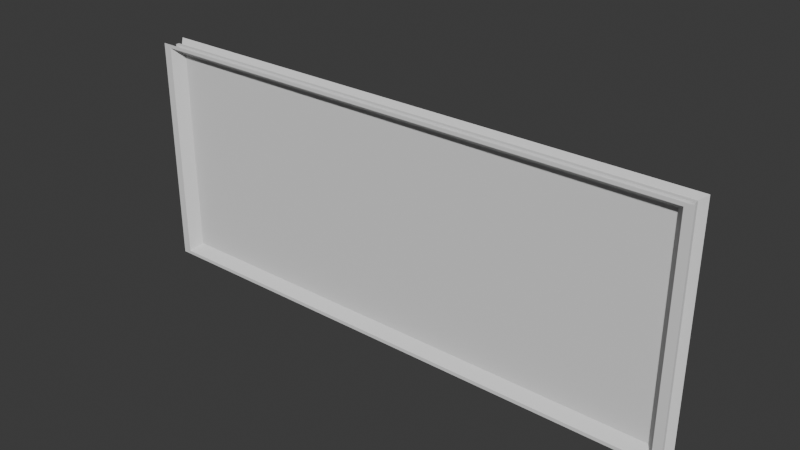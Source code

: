 # Source: elevatorV2_1.blend  (saved by Blender 5.1.4; exported with 4.5.12 LTS)
import bpy
from mathutils import Matrix  # noqa: F401  (used for matrix-valued properties, if any)

bpy.ops.wm.read_factory_settings(use_empty=True)
scene = bpy.context.scene
scene.name = 'Scene'

# ---- collections
col_collection = bpy.data.collections.new('Collection'); scene.collection.children.link(col_collection)

# ---- world
world_world = bpy.data.worlds.new('World'); scene.world = world_world
world_world.use_nodes = True; world_world.node_tree.nodes.clear()
_N = world_world.node_tree.nodes; _L = world_world.node_tree.links
n0 = _N.new('ShaderNodeOutputWorld'); n0.name = 'World Output'; n0.location = (200, 100)
n1 = _N.new('ShaderNodeBackground'); n1.name = 'Background'; n1.location = (-200, 100)
n1.inputs[0].default_value = (0.05088, 0.05088, 0.05088, 1.0)
_L.new(n1.outputs[0], n0.inputs[0])
n0.is_active_output = True
world_world.color = (0.05088, 0.05088, 0.05088)
world_world.sun_shadow_jitter_overblur = 0.0

# ---- meshes
me_cube_001 = bpy.data.meshes.new('Cube.001')
me_cube_001.from_pydata([(-2.0, -1.0, 0.0), (-2.0, -1.0, 2.0), (-2.0, 1.0, 0.0), (-2.0, 1.0, 2.0), (0.0, -1.0, 0.0), (0.0, -1.0, 2.0), (0.0, 1.0, 0.0), (0.0, 1.0, 2.0)], [], [(0, 1, 3, 2), (2, 3, 7, 6), (6, 7, 5, 4), (4, 5, 1, 0), (2, 6, 4, 0), (7, 3, 1, 5)])
_uv = me_cube_001.uv_layers.new(name='UVMap')
_uv.uv.foreach_set('vector', [0.375, 0.0, 0.625, 0.0, 0.625, 0.25, 0.375, 0.25, 0.375, 0.25, 0.625, 0.25, 0.625, 0.5, 0.375, 0.5, 0.375, 0.5, 0.625, 0.5, 0.625, 0.75, 0.375, 0.75, 0.375, 0.75, 0.625, 0.75, 0.625, 1.0, 0.375, 1.0, 0.125, 0.5, 0.375, 0.5, 0.375, 0.75, 0.125, 0.75, 0.625, 0.5, 0.875, 0.5, 0.875, 0.75, 0.625, 0.75])
me_cube_001.update()
me_cube_002 = bpy.data.meshes.new('Cube.002')
me_cube_002.from_pydata([(-144.8, 11.0, -0.761), (-144.8, 11.0, 61.47), (1.894, 11.0, -0.761), (1.894, 11.0, 61.47), (-148.0, 5.789, -3.647), (-145.4, 3.0, -1.386), (-148.0, -0.5, -3.646), (-148.0, -0.5, 64.35), (-145.4, 2.993, 62.35), (-148.0, 5.789, 64.35), (5.028, -0.5, -3.646), (2.465, 3.0, -1.386), (5.025, 5.789, -3.647), (5.025, 5.789, 64.35), (2.465, 2.993, 62.35), (5.028, -0.5, 64.35), (-142.9, 10.0, 0.0), (-142.9, 10.0, 60.71), (0.0, 10.0, 0.0), (0.0, 10.0, 60.71), (-145.7, 5.8, -2.611), (-142.9, 3.0, 0.0), (-145.7, -0.5, -2.611), (-145.7, -0.5, 63.32), (-142.9, 3.0, 60.71), (-145.7, 5.8, 63.32), (2.718, -0.5, -2.611), (0.0, 3.0, 0.0), (2.718, 5.8, -2.611), (2.718, 5.8, 63.32), (0.0, 3.0, 60.71), (2.718, -0.5, 63.32), (-146.7, 2.0, -1.386), (-146.7, 1.246, 62.35), (3.747, 2.0, -1.386), (3.747, 1.246, 62.35)], [], [(4, 9, 1, 0), (0, 1, 3, 2), (3, 1, 9, 13), (13, 9, 8, 14), (35, 33, 7, 15), (0, 2, 12, 4), (4, 12, 11, 5), (32, 34, 10, 6), (2, 3, 13, 12), (12, 13, 14, 11), (34, 35, 15, 10), (32, 33, 8, 5), (5, 8, 9, 4), (20, 16, 17, 25), (16, 18, 19, 17), (19, 29, 25, 17), (29, 30, 24, 25), (30, 31, 23, 24), (16, 20, 28, 18), (20, 21, 27, 28), (21, 22, 26, 27), (18, 28, 29, 19), (28, 27, 30, 29), (27, 26, 31, 30), (22, 21, 24, 23), (21, 20, 25, 24), (31, 26, 10, 15), (26, 22, 6, 10), (22, 23, 7, 6), (23, 31, 15, 7), (6, 7, 33, 32), (11, 14, 35, 34), (5, 11, 34, 32), (14, 8, 33, 35)])
_uv = me_cube_002.uv_layers.new(name='UVMap')
_uv.uv.foreach_set('vector', [0.375, 0.1875, 0.625, 0.1875, 0.625, 0.25, 0.375, 0.25, 0.375, 0.25, 0.625, 0.25, 0.625, 0.5, 0.375, 0.5, 0.625, 0.5, 0.875, 0.5, 0.875, 0.5625, 0.625, 0.5625, 0.625, 0.5625, 0.875, 0.5625, 0.875, 0.625, 0.625, 0.625, 0.625, 0.6562, 0.875, 0.6562, 0.875, 0.6875, 0.625, 0.6875, 0.125, 0.5, 0.375, 0.5, 0.375, 0.5625, 0.125, 0.5625, 0.125, 0.5625, 0.375, 0.5625, 0.375, 0.625, 0.125, 0.625, 0.125, 0.6562, 0.375, 0.6562, 0.375, 0.6875, 0.125, 0.6875, 0.375, 0.5, 0.625, 0.5, 0.625, 0.5625, 0.375, 0.5625, 0.375, 0.5625, 0.625, 0.5625, 0.625, 0.625, 0.375, 0.625, 0.375, 0.6562, 0.625, 0.6562, 0.625, 0.6875, 0.375, 0.6875, 0.375, 0.09375, 0.625, 0.09375, 0.625, 0.125, 0.375, 0.125, 0.375, 0.125, 0.625, 0.125, 0.625, 0.1875, 0.375, 0.1875, 0.375, 0.1875, 0.375, 0.25, 0.625, 0.25, 0.625, 0.1875, 0.375, 0.25, 0.375, 0.5, 0.625, 0.5, 0.625, 0.25, 0.625, 0.5, 0.625, 0.5625, 0.875, 0.5625, 0.875, 0.5, 0.625, 0.5625, 0.625, 0.625, 0.875, 0.625, 0.875, 0.5625, 0.625, 0.625, 0.625, 0.6875, 0.875, 0.6875, 0.875, 0.625, 0.125, 0.5, 0.125, 0.5625, 0.375, 0.5625, 0.375, 0.5, 0.125, 0.5625, 0.125, 0.625, 0.375, 0.625, 0.375, 0.5625, 0.125, 0.625, 0.125, 0.6875, 0.375, 0.6875, 0.375, 0.625, 0.375, 0.5, 0.375, 0.5625, 0.625, 0.5625, 0.625, 0.5, 0.375, 0.5625, 0.375, 0.625, 0.625, 0.625, 0.625, 0.5625, 0.375, 0.625, 0.375, 0.6875, 0.625, 0.6875, 0.625, 0.625, 0.375, 0.0625, 0.375, 0.125, 0.625, 0.125, 0.625, 0.0625, 0.375, 0.125, 0.375, 0.1875, 0.625, 0.1875, 0.625, 0.125, 0.625, 0.6875, 0.375, 0.6875, 0.375, 0.6875, 0.625, 0.6875, 0.375, 0.6875, 0.125, 0.6875, 0.125, 0.6875, 0.375, 0.6875, 0.375, 0.0625, 0.625, 0.0625, 0.625, 0.0625, 0.375, 0.0625, 0.875, 0.6875, 0.625, 0.6875, 0.625, 0.6875, 0.875, 0.6875, 0.375, 0.0625, 0.625, 0.0625, 0.625, 0.09375, 0.375, 0.09375, 0.375, 0.625, 0.625, 0.625, 0.625, 0.6562, 0.375, 0.6562, 0.125, 0.625, 0.375, 0.625, 0.375, 0.6562, 0.125, 0.6562, 0.625, 0.625, 0.875, 0.625, 0.875, 0.6562, 0.625, 0.6562])
me_cube_002.update()

# ---- objects
ob_hole = bpy.data.objects.new('hole', me_cube_001)
ob_elkevatorv2 = bpy.data.objects.new('elkevatorV2', me_cube_002)

# ---- transforms, parenting, visibility, modifiers, constraints
ob_hole.location = (0.0, 0.0, 0.0)
ob_hole.scale = (76.55, 0.5, 30.9)
ob_elkevatorv2.location = (-3.8, -3.0, 2.3)
ob_elkevatorv2.scale = (1.016, 1.0, 0.9382)

# ---- collection membership
col_collection.objects.link(ob_hole)
col_collection.objects.link(ob_elkevatorv2)

# ---- scene / render settings (as saved in the file)
scene.frame_start = 1; scene.frame_end = 250; scene.frame_set(1)
scene.render.engine = 'BLENDER_EEVEE_NEXT'
scene.render.bake_bias = 0.0
scene.render.bake_samples = 0
scene.cycles.sampling_pattern = 'TABULATED_SOBOL'
scene.eevee.use_volume_custom_range = False
scene.unit_settings.scale_length = 0.001
bpy.context.view_layer.update()

# ---- added for rendering (the .blend has no active camera and no usable light): camera, sun
cam_auto = bpy.data.cameras.new('AutoCamera')
cam_auto.lens = 50.0
cam_auto.sensor_width = 36.0
cam_auto.clip_end = 2734.66
ob_auto_camera = bpy.data.objects.new('AutoCamera', cam_auto)
scene.collection.objects.link(ob_auto_camera)
ob_auto_camera.location = (79.4114, -184.736, 155.436)
ob_auto_camera.rotation_euler = (1.09748, -7.21219e-08, 0.694738)
scene.camera = ob_auto_camera
light_auto_sun = bpy.data.lights.new('AutoSun', 'SUN')
light_auto_sun.energy = 3.0
light_auto_sun.angle = 0.0523599
ob_auto_sun = bpy.data.objects.new('AutoSun', light_auto_sun)
scene.collection.objects.link(ob_auto_sun)
ob_auto_sun.rotation_euler = (0.872665, 0.174533, 0.523599)
bpy.context.view_layer.update()
